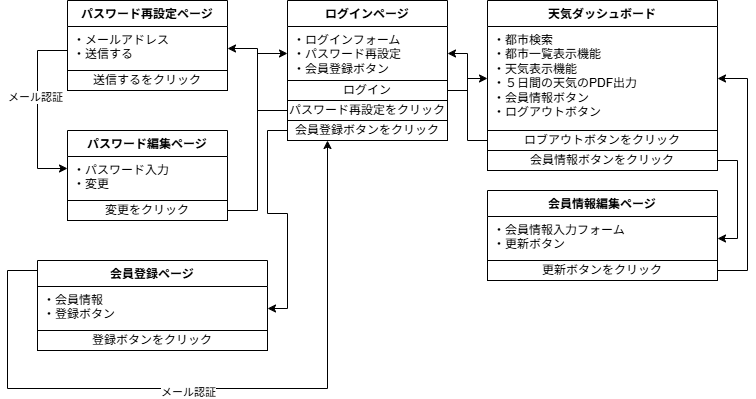

The diagram above was exported from draw.io. Its source (the exported page's mxGraphModel, read from the mxfile embedded in the PNG):
<mxGraphModel dx="2223" dy="811" grid="1" gridSize="10" guides="1" tooltips="1" connect="1" arrows="1" fold="1" page="1" pageScale="1" pageWidth="827" pageHeight="1169" math="0" shadow="0">
  <root>
    <mxCell id="0" />
    <mxCell id="1" parent="0" />
    <mxCell id="4fuIVQKY4U2o-Lw8Dw37-19" value="ログインページ" style="swimlane;fontStyle=1;align=center;verticalAlign=top;childLayout=stackLayout;horizontal=1;startSize=26;horizontalStack=0;resizeParent=1;resizeParentMax=0;resizeLast=0;collapsible=1;marginBottom=0;whiteSpace=wrap;html=1;" parent="1" vertex="1">
      <mxGeometry x="260" y="40" width="160" height="140" as="geometry" />
    </mxCell>
    <mxCell id="4fuIVQKY4U2o-Lw8Dw37-20" value="・ログインフォーム&lt;div&gt;・パスワード再設定&lt;/div&gt;&lt;div&gt;・会員登録ボタン&lt;/div&gt;" style="text;strokeColor=none;fillColor=none;align=left;verticalAlign=top;spacingLeft=4;spacingRight=4;overflow=hidden;rotatable=0;points=[[0,0.5],[1,0.5]];portConstraint=eastwest;whiteSpace=wrap;html=1;" parent="4fuIVQKY4U2o-Lw8Dw37-19" vertex="1">
      <mxGeometry y="26" width="160" height="54" as="geometry" />
    </mxCell>
    <mxCell id="4fuIVQKY4U2o-Lw8Dw37-29" value="ログイン" style="html=1;whiteSpace=wrap;" parent="4fuIVQKY4U2o-Lw8Dw37-19" vertex="1">
      <mxGeometry y="80" width="160" height="20" as="geometry" />
    </mxCell>
    <mxCell id="UCtMolmfSpym70BrfbGe-1" value="パスワード再設定をクリック" style="html=1;whiteSpace=wrap;" parent="4fuIVQKY4U2o-Lw8Dw37-19" vertex="1">
      <mxGeometry y="100" width="160" height="20" as="geometry" />
    </mxCell>
    <mxCell id="stqb_DAu6sD1UHjuMG1H-1" value="会員登録ボタンをクリック" style="html=1;whiteSpace=wrap;" parent="4fuIVQKY4U2o-Lw8Dw37-19" vertex="1">
      <mxGeometry y="120" width="160" height="20" as="geometry" />
    </mxCell>
    <mxCell id="4fuIVQKY4U2o-Lw8Dw37-37" value="天気ダッシュボード" style="swimlane;fontStyle=1;align=center;verticalAlign=top;childLayout=stackLayout;horizontal=1;startSize=26;horizontalStack=0;resizeParent=1;resizeParentMax=0;resizeLast=0;collapsible=1;marginBottom=0;whiteSpace=wrap;html=1;" parent="1" vertex="1">
      <mxGeometry x="460" y="40" width="230" height="170" as="geometry" />
    </mxCell>
    <mxCell id="4fuIVQKY4U2o-Lw8Dw37-38" value="&lt;div&gt;・都市検索&lt;/div&gt;&lt;div&gt;・都市一覧表示機能&lt;/div&gt;&lt;div&gt;・天気表示機能&lt;/div&gt;&lt;div&gt;・５日間の天気のPDF出力&lt;/div&gt;&lt;div&gt;・会員情報ボタン&lt;/div&gt;&lt;div&gt;・ログアウトボタン&lt;/div&gt;" style="text;strokeColor=none;fillColor=none;align=left;verticalAlign=top;spacingLeft=4;spacingRight=4;overflow=hidden;rotatable=0;points=[[0,0.5],[1,0.5]];portConstraint=eastwest;whiteSpace=wrap;html=1;" parent="4fuIVQKY4U2o-Lw8Dw37-37" vertex="1">
      <mxGeometry y="26" width="230" height="104" as="geometry" />
    </mxCell>
    <mxCell id="4fuIVQKY4U2o-Lw8Dw37-39" value="ロブアウトボタンをクリック" style="html=1;whiteSpace=wrap;" parent="4fuIVQKY4U2o-Lw8Dw37-37" vertex="1">
      <mxGeometry y="130" width="230" height="20" as="geometry" />
    </mxCell>
    <mxCell id="MGAB-A_OFyaIGssfpkSx-2" value="会員情報ボタンをクリック" style="rounded=0;whiteSpace=wrap;html=1;" parent="4fuIVQKY4U2o-Lw8Dw37-37" vertex="1">
      <mxGeometry y="150" width="230" height="20" as="geometry" />
    </mxCell>
    <mxCell id="UCtMolmfSpym70BrfbGe-11" style="edgeStyle=orthogonalEdgeStyle;rounded=0;orthogonalLoop=1;jettySize=auto;html=1;exitX=0;exitY=0.5;exitDx=0;exitDy=0;entryX=1;entryY=0.5;entryDx=0;entryDy=0;" parent="1" source="4fuIVQKY4U2o-Lw8Dw37-39" target="4fuIVQKY4U2o-Lw8Dw37-20" edge="1">
      <mxGeometry relative="1" as="geometry">
        <Array as="points">
          <mxPoint x="440" y="180" />
          <mxPoint x="440" y="93" />
        </Array>
      </mxGeometry>
    </mxCell>
    <mxCell id="UCtMolmfSpym70BrfbGe-35" style="edgeStyle=orthogonalEdgeStyle;rounded=0;orthogonalLoop=1;jettySize=auto;html=1;exitX=1;exitY=0.5;exitDx=0;exitDy=0;" parent="1" source="4fuIVQKY4U2o-Lw8Dw37-29" target="4fuIVQKY4U2o-Lw8Dw37-38" edge="1">
      <mxGeometry relative="1" as="geometry" />
    </mxCell>
    <mxCell id="UCtMolmfSpym70BrfbGe-40" value="パスワード再設定ページ" style="swimlane;fontStyle=1;align=center;verticalAlign=top;childLayout=stackLayout;horizontal=1;startSize=26;horizontalStack=0;resizeParent=1;resizeParentMax=0;resizeLast=0;collapsible=1;marginBottom=0;whiteSpace=wrap;html=1;" parent="1" vertex="1">
      <mxGeometry x="40" y="40" width="160" height="90" as="geometry" />
    </mxCell>
    <mxCell id="UCtMolmfSpym70BrfbGe-41" value="・メールアドレス&lt;div&gt;・送信する&lt;/div&gt;" style="text;strokeColor=none;fillColor=none;align=left;verticalAlign=top;spacingLeft=4;spacingRight=4;overflow=hidden;rotatable=0;points=[[0,0.5],[1,0.5]];portConstraint=eastwest;whiteSpace=wrap;html=1;" parent="UCtMolmfSpym70BrfbGe-40" vertex="1">
      <mxGeometry y="26" width="160" height="44" as="geometry" />
    </mxCell>
    <mxCell id="UCtMolmfSpym70BrfbGe-42" value="送信するをクリック" style="html=1;whiteSpace=wrap;" parent="UCtMolmfSpym70BrfbGe-40" vertex="1">
      <mxGeometry y="70" width="160" height="20" as="geometry" />
    </mxCell>
    <mxCell id="UCtMolmfSpym70BrfbGe-44" value="パスワード編集ページ" style="swimlane;fontStyle=1;align=center;verticalAlign=top;childLayout=stackLayout;horizontal=1;startSize=26;horizontalStack=0;resizeParent=1;resizeParentMax=0;resizeLast=0;collapsible=1;marginBottom=0;whiteSpace=wrap;html=1;" parent="1" vertex="1">
      <mxGeometry x="40" y="170" width="160" height="90" as="geometry" />
    </mxCell>
    <mxCell id="UCtMolmfSpym70BrfbGe-45" value="・パスワード入力&lt;div&gt;・変更&lt;/div&gt;" style="text;strokeColor=none;fillColor=none;align=left;verticalAlign=top;spacingLeft=4;spacingRight=4;overflow=hidden;rotatable=0;points=[[0,0.5],[1,0.5]];portConstraint=eastwest;whiteSpace=wrap;html=1;" parent="UCtMolmfSpym70BrfbGe-44" vertex="1">
      <mxGeometry y="26" width="160" height="44" as="geometry" />
    </mxCell>
    <mxCell id="UCtMolmfSpym70BrfbGe-46" value="変更をクリック" style="html=1;whiteSpace=wrap;" parent="UCtMolmfSpym70BrfbGe-44" vertex="1">
      <mxGeometry y="70" width="160" height="20" as="geometry" />
    </mxCell>
    <mxCell id="UCtMolmfSpym70BrfbGe-51" style="edgeStyle=orthogonalEdgeStyle;rounded=0;orthogonalLoop=1;jettySize=auto;html=1;exitX=0;exitY=0;exitDx=0;exitDy=0;" parent="1" source="UCtMolmfSpym70BrfbGe-42" target="UCtMolmfSpym70BrfbGe-45" edge="1">
      <mxGeometry relative="1" as="geometry">
        <mxPoint x="10" y="110" as="sourcePoint" />
        <mxPoint x="10" y="208" as="targetPoint" />
        <Array as="points">
          <mxPoint x="40" y="90" />
          <mxPoint x="10" y="90" />
          <mxPoint x="10" y="208" />
        </Array>
      </mxGeometry>
    </mxCell>
    <mxCell id="UCtMolmfSpym70BrfbGe-52" value="メール認証" style="edgeLabel;html=1;align=center;verticalAlign=middle;resizable=0;points=[];" parent="UCtMolmfSpym70BrfbGe-51" vertex="1" connectable="0">
      <mxGeometry x="-0.029" y="-3" relative="1" as="geometry">
        <mxPoint as="offset" />
      </mxGeometry>
    </mxCell>
    <mxCell id="UCtMolmfSpym70BrfbGe-53" style="edgeStyle=orthogonalEdgeStyle;rounded=0;orthogonalLoop=1;jettySize=auto;html=1;exitX=0;exitY=0.5;exitDx=0;exitDy=0;entryX=1;entryY=0.5;entryDx=0;entryDy=0;" parent="1" source="UCtMolmfSpym70BrfbGe-1" target="UCtMolmfSpym70BrfbGe-41" edge="1">
      <mxGeometry relative="1" as="geometry" />
    </mxCell>
    <mxCell id="UCtMolmfSpym70BrfbGe-55" value="会員登録ページ" style="swimlane;fontStyle=1;align=center;verticalAlign=top;childLayout=stackLayout;horizontal=1;startSize=26;horizontalStack=0;resizeParent=1;resizeParentMax=0;resizeLast=0;collapsible=1;marginBottom=0;whiteSpace=wrap;html=1;" parent="1" vertex="1">
      <mxGeometry x="10" y="300" width="230" height="90" as="geometry" />
    </mxCell>
    <mxCell id="UCtMolmfSpym70BrfbGe-56" value="&lt;div&gt;・会員情報&lt;/div&gt;&lt;div&gt;・登録ボタン&lt;/div&gt;" style="text;strokeColor=none;fillColor=none;align=left;verticalAlign=top;spacingLeft=4;spacingRight=4;overflow=hidden;rotatable=0;points=[[0,0.5],[1,0.5]];portConstraint=eastwest;whiteSpace=wrap;html=1;" parent="UCtMolmfSpym70BrfbGe-55" vertex="1">
      <mxGeometry y="26" width="230" height="44" as="geometry" />
    </mxCell>
    <mxCell id="UCtMolmfSpym70BrfbGe-57" value="登録ボタンをクリック" style="html=1;whiteSpace=wrap;" parent="UCtMolmfSpym70BrfbGe-55" vertex="1">
      <mxGeometry y="70" width="230" height="20" as="geometry" />
    </mxCell>
    <mxCell id="UCtMolmfSpym70BrfbGe-58" value="会員情報編集ページ" style="swimlane;fontStyle=1;align=center;verticalAlign=top;childLayout=stackLayout;horizontal=1;startSize=26;horizontalStack=0;resizeParent=1;resizeParentMax=0;resizeLast=0;collapsible=1;marginBottom=0;whiteSpace=wrap;html=1;" parent="1" vertex="1">
      <mxGeometry x="460" y="230" width="230" height="90" as="geometry" />
    </mxCell>
    <mxCell id="UCtMolmfSpym70BrfbGe-59" value="&lt;div&gt;・会員情報入力フォーム&lt;/div&gt;&lt;div&gt;・更新ボタン&lt;/div&gt;" style="text;strokeColor=none;fillColor=none;align=left;verticalAlign=top;spacingLeft=4;spacingRight=4;overflow=hidden;rotatable=0;points=[[0,0.5],[1,0.5]];portConstraint=eastwest;whiteSpace=wrap;html=1;" parent="UCtMolmfSpym70BrfbGe-58" vertex="1">
      <mxGeometry y="26" width="230" height="44" as="geometry" />
    </mxCell>
    <mxCell id="UCtMolmfSpym70BrfbGe-60" value="更新ボタンをクリック" style="html=1;whiteSpace=wrap;" parent="UCtMolmfSpym70BrfbGe-58" vertex="1">
      <mxGeometry y="70" width="230" height="20" as="geometry" />
    </mxCell>
    <mxCell id="stqb_DAu6sD1UHjuMG1H-5" style="edgeStyle=orthogonalEdgeStyle;rounded=0;orthogonalLoop=1;jettySize=auto;html=1;entryX=0.25;entryY=1;entryDx=0;entryDy=0;exitX=0;exitY=0.5;exitDx=0;exitDy=0;" parent="1" source="UCtMolmfSpym70BrfbGe-56" target="stqb_DAu6sD1UHjuMG1H-1" edge="1">
      <mxGeometry relative="1" as="geometry">
        <mxPoint y="310" as="sourcePoint" />
        <mxPoint x="290" y="160" as="targetPoint" />
        <Array as="points">
          <mxPoint x="10" y="310" />
          <mxPoint x="-20" y="310" />
          <mxPoint x="-20" y="428" />
          <mxPoint x="300" y="428" />
        </Array>
      </mxGeometry>
    </mxCell>
    <mxCell id="stqb_DAu6sD1UHjuMG1H-6" value="メール認証" style="edgeLabel;html=1;align=center;verticalAlign=middle;resizable=0;points=[];" parent="stqb_DAu6sD1UHjuMG1H-5" vertex="1" connectable="0">
      <mxGeometry x="-0.029" y="-3" relative="1" as="geometry">
        <mxPoint as="offset" />
      </mxGeometry>
    </mxCell>
    <mxCell id="stqb_DAu6sD1UHjuMG1H-7" style="edgeStyle=orthogonalEdgeStyle;rounded=0;orthogonalLoop=1;jettySize=auto;html=1;exitX=0;exitY=0.5;exitDx=0;exitDy=0;" parent="1" source="stqb_DAu6sD1UHjuMG1H-1" target="UCtMolmfSpym70BrfbGe-56" edge="1">
      <mxGeometry relative="1" as="geometry" />
    </mxCell>
    <mxCell id="stqb_DAu6sD1UHjuMG1H-8" style="edgeStyle=orthogonalEdgeStyle;rounded=0;orthogonalLoop=1;jettySize=auto;html=1;exitX=1;exitY=0.5;exitDx=0;exitDy=0;entryX=0;entryY=0.5;entryDx=0;entryDy=0;" parent="1" source="UCtMolmfSpym70BrfbGe-46" target="4fuIVQKY4U2o-Lw8Dw37-20" edge="1">
      <mxGeometry relative="1" as="geometry" />
    </mxCell>
    <mxCell id="stqb_DAu6sD1UHjuMG1H-10" style="edgeStyle=orthogonalEdgeStyle;rounded=0;orthogonalLoop=1;jettySize=auto;html=1;exitX=1;exitY=0.5;exitDx=0;exitDy=0;" parent="1" source="MGAB-A_OFyaIGssfpkSx-2" target="UCtMolmfSpym70BrfbGe-59" edge="1">
      <mxGeometry relative="1" as="geometry" />
    </mxCell>
    <mxCell id="stqb_DAu6sD1UHjuMG1H-11" style="edgeStyle=orthogonalEdgeStyle;rounded=0;orthogonalLoop=1;jettySize=auto;html=1;exitX=1;exitY=0.5;exitDx=0;exitDy=0;" parent="1" source="UCtMolmfSpym70BrfbGe-60" target="4fuIVQKY4U2o-Lw8Dw37-38" edge="1">
      <mxGeometry relative="1" as="geometry">
        <Array as="points">
          <mxPoint x="720" y="310" />
          <mxPoint x="720" y="118" />
        </Array>
      </mxGeometry>
    </mxCell>
  </root>
</mxGraphModel>